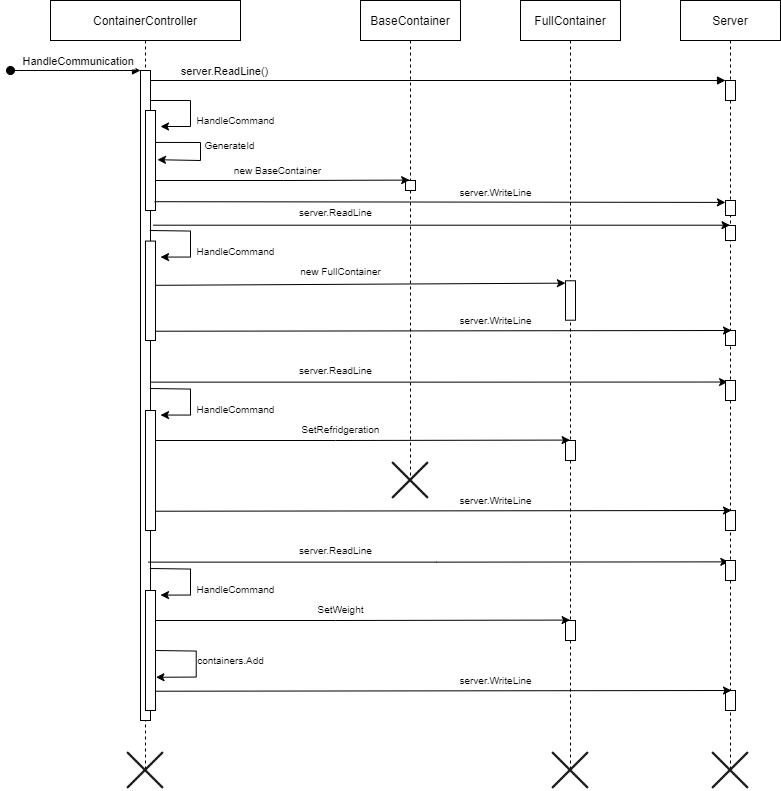

The diagram above was exported from draw.io. Its source (the exported page's mxGraphModel, read from the mxfile embedded in the PNG):
<mxGraphModel dx="944" dy="445" grid="1" gridSize="10" guides="1" tooltips="1" connect="1" arrows="1" fold="1" page="1" pageScale="1" pageWidth="850" pageHeight="1100" math="0" shadow="0">
  <root>
    <mxCell id="0" />
    <mxCell id="1" parent="0" />
    <mxCell id="3nuBFxr9cyL0pnOWT2aG-1" value="ContainerController" style="shape=umlLifeline;perimeter=lifelinePerimeter;container=0;collapsible=0;recursiveResize=0;rounded=0;shadow=0;strokeWidth=1;" parent="1" vertex="1">
      <mxGeometry x="80" y="80" width="190" height="770" as="geometry" />
    </mxCell>
    <mxCell id="3nuBFxr9cyL0pnOWT2aG-5" value="Server" style="shape=umlLifeline;perimeter=lifelinePerimeter;container=1;collapsible=0;recursiveResize=0;rounded=0;shadow=0;strokeWidth=1;" parent="1" vertex="1">
      <mxGeometry x="710" y="80" width="100" height="770" as="geometry" />
    </mxCell>
    <mxCell id="3nuBFxr9cyL0pnOWT2aG-6" value="" style="points=[];perimeter=orthogonalPerimeter;rounded=0;shadow=0;strokeWidth=1;" parent="3nuBFxr9cyL0pnOWT2aG-5" vertex="1">
      <mxGeometry x="45" y="80" width="10" height="20" as="geometry" />
    </mxCell>
    <mxCell id="F02HmZzMuWJn8GIi4lO5-42" value="" style="points=[];perimeter=orthogonalPerimeter;rounded=0;shadow=0;strokeWidth=1;" vertex="1" parent="3nuBFxr9cyL0pnOWT2aG-5">
      <mxGeometry x="45" y="225" width="10" height="15" as="geometry" />
    </mxCell>
    <mxCell id="F02HmZzMuWJn8GIi4lO5-45" style="edgeStyle=orthogonalEdgeStyle;rounded=0;orthogonalLoop=1;jettySize=auto;html=1;fontSize=10;exitX=1.1;exitY=0.334;exitDx=0;exitDy=0;exitPerimeter=0;entryX=0.209;entryY=0.077;entryDx=0;entryDy=0;entryPerimeter=0;" edge="1" parent="3nuBFxr9cyL0pnOWT2aG-5" target="F02HmZzMuWJn8GIi4lO5-52">
      <mxGeometry relative="1" as="geometry">
        <mxPoint x="-532" y="381.64" as="sourcePoint" />
        <mxPoint x="45" y="381.43999999999994" as="targetPoint" />
        <Array as="points" />
      </mxGeometry>
    </mxCell>
    <mxCell id="F02HmZzMuWJn8GIi4lO5-52" value="" style="points=[];perimeter=orthogonalPerimeter;rounded=0;shadow=0;strokeWidth=1;" vertex="1" parent="3nuBFxr9cyL0pnOWT2aG-5">
      <mxGeometry x="45" y="380" width="10" height="20" as="geometry" />
    </mxCell>
    <mxCell id="F02HmZzMuWJn8GIi4lO5-57" value="" style="points=[];perimeter=orthogonalPerimeter;rounded=0;shadow=0;strokeWidth=1;" vertex="1" parent="3nuBFxr9cyL0pnOWT2aG-5">
      <mxGeometry x="45" y="200" width="10" height="15" as="geometry" />
    </mxCell>
    <mxCell id="F02HmZzMuWJn8GIi4lO5-62" value="" style="points=[];perimeter=orthogonalPerimeter;rounded=0;shadow=0;strokeWidth=1;" vertex="1" parent="3nuBFxr9cyL0pnOWT2aG-5">
      <mxGeometry x="45" y="510" width="10" height="20" as="geometry" />
    </mxCell>
    <mxCell id="F02HmZzMuWJn8GIi4lO5-86" value="" style="points=[];perimeter=orthogonalPerimeter;rounded=0;shadow=0;strokeWidth=1;" vertex="1" parent="3nuBFxr9cyL0pnOWT2aG-5">
      <mxGeometry x="45" y="330" width="10" height="15" as="geometry" />
    </mxCell>
    <mxCell id="F02HmZzMuWJn8GIi4lO5-93" value="" style="shape=image;html=1;verticalAlign=top;verticalLabelPosition=bottom;labelBackgroundColor=#ffffff;imageAspect=0;aspect=fixed;image=https://cdn0.iconfinder.com/data/icons/elasto-online-store/26/00-ELASTOFONT-STORE-READY_close-128.png;fontSize=10;" vertex="1" parent="3nuBFxr9cyL0pnOWT2aG-5">
      <mxGeometry x="30" y="750" width="40" height="40" as="geometry" />
    </mxCell>
    <mxCell id="3nuBFxr9cyL0pnOWT2aG-8" value="server.ReadLine()" style="verticalAlign=bottom;endArrow=block;entryX=0;entryY=0;shadow=0;strokeWidth=1;" parent="1" source="3nuBFxr9cyL0pnOWT2aG-2" target="3nuBFxr9cyL0pnOWT2aG-6" edge="1">
      <mxGeometry x="-0.7414" relative="1" as="geometry">
        <mxPoint x="275" y="160" as="sourcePoint" />
        <mxPoint as="offset" />
      </mxGeometry>
    </mxCell>
    <mxCell id="F02HmZzMuWJn8GIi4lO5-2" value="BaseContainer" style="shape=umlLifeline;perimeter=lifelinePerimeter;container=1;collapsible=0;recursiveResize=0;rounded=0;shadow=0;strokeWidth=1;" vertex="1" parent="1">
      <mxGeometry x="390" y="80" width="100" height="480" as="geometry" />
    </mxCell>
    <mxCell id="F02HmZzMuWJn8GIi4lO5-3" value="" style="points=[];perimeter=orthogonalPerimeter;rounded=0;shadow=0;strokeWidth=1;" vertex="1" parent="F02HmZzMuWJn8GIi4lO5-2">
      <mxGeometry x="45" y="180" width="10" height="10" as="geometry" />
    </mxCell>
    <mxCell id="F02HmZzMuWJn8GIi4lO5-53" value="" style="shape=image;html=1;verticalAlign=top;verticalLabelPosition=bottom;labelBackgroundColor=#ffffff;imageAspect=0;aspect=fixed;image=https://cdn0.iconfinder.com/data/icons/elasto-online-store/26/00-ELASTOFONT-STORE-READY_close-128.png;fontSize=10;" vertex="1" parent="F02HmZzMuWJn8GIi4lO5-2">
      <mxGeometry x="30" y="460" width="40" height="40" as="geometry" />
    </mxCell>
    <mxCell id="F02HmZzMuWJn8GIi4lO5-4" value="FullContainer" style="shape=umlLifeline;perimeter=lifelinePerimeter;container=1;collapsible=0;recursiveResize=0;rounded=0;shadow=0;strokeWidth=1;" vertex="1" parent="1">
      <mxGeometry x="550" y="80" width="100" height="770" as="geometry" />
    </mxCell>
    <mxCell id="F02HmZzMuWJn8GIi4lO5-5" value="" style="points=[];perimeter=orthogonalPerimeter;rounded=0;shadow=0;strokeWidth=1;" vertex="1" parent="F02HmZzMuWJn8GIi4lO5-4">
      <mxGeometry x="45" y="280.28" width="10" height="39.44" as="geometry" />
    </mxCell>
    <mxCell id="F02HmZzMuWJn8GIi4lO5-54" value="" style="points=[];perimeter=orthogonalPerimeter;rounded=0;shadow=0;strokeWidth=1;" vertex="1" parent="F02HmZzMuWJn8GIi4lO5-4">
      <mxGeometry x="45" y="440" width="10" height="20" as="geometry" />
    </mxCell>
    <mxCell id="F02HmZzMuWJn8GIi4lO5-88" value="" style="points=[];perimeter=orthogonalPerimeter;rounded=0;shadow=0;strokeWidth=1;" vertex="1" parent="F02HmZzMuWJn8GIi4lO5-4">
      <mxGeometry x="45" y="620" width="10" height="20" as="geometry" />
    </mxCell>
    <mxCell id="F02HmZzMuWJn8GIi4lO5-92" value="" style="shape=image;html=1;verticalAlign=top;verticalLabelPosition=bottom;labelBackgroundColor=#ffffff;imageAspect=0;aspect=fixed;image=https://cdn0.iconfinder.com/data/icons/elasto-online-store/26/00-ELASTOFONT-STORE-READY_close-128.png;fontSize=10;" vertex="1" parent="F02HmZzMuWJn8GIi4lO5-4">
      <mxGeometry x="30" y="750" width="40" height="40" as="geometry" />
    </mxCell>
    <mxCell id="F02HmZzMuWJn8GIi4lO5-9" value="&lt;font style=&quot;font-size: 10px;&quot;&gt;HandleCommand&lt;/font&gt;" style="text;html=1;align=center;verticalAlign=middle;resizable=0;points=[];autosize=1;strokeColor=none;fillColor=none;" vertex="1" parent="1">
      <mxGeometry x="220" y="190" width="90" height="20" as="geometry" />
    </mxCell>
    <mxCell id="F02HmZzMuWJn8GIi4lO5-10" value="&lt;font style=&quot;font-size: 10px;&quot;&gt;GenerateId&lt;/font&gt;" style="text;html=1;align=center;verticalAlign=middle;resizable=0;points=[];autosize=1;strokeColor=none;fillColor=none;" vertex="1" parent="1">
      <mxGeometry x="224" y="215" width="70" height="20" as="geometry" />
    </mxCell>
    <mxCell id="F02HmZzMuWJn8GIi4lO5-12" style="edgeStyle=orthogonalEdgeStyle;rounded=0;orthogonalLoop=1;jettySize=auto;html=1;fontSize=10;entryX=0.416;entryY=-0.04;entryDx=0;entryDy=0;entryPerimeter=0;" edge="1" parent="1" target="F02HmZzMuWJn8GIi4lO5-3">
      <mxGeometry relative="1" as="geometry">
        <mxPoint x="185" y="270.0322580645161" as="sourcePoint" />
        <mxPoint x="430" y="270" as="targetPoint" />
        <Array as="points">
          <mxPoint x="185" y="260" />
          <mxPoint x="313" y="260" />
        </Array>
      </mxGeometry>
    </mxCell>
    <mxCell id="F02HmZzMuWJn8GIi4lO5-33" value="new BaseContainer" style="text;html=1;align=center;verticalAlign=middle;resizable=0;points=[];autosize=1;strokeColor=none;fillColor=none;fontSize=10;" vertex="1" parent="1">
      <mxGeometry x="257" y="240" width="100" height="20" as="geometry" />
    </mxCell>
    <mxCell id="3nuBFxr9cyL0pnOWT2aG-2" value="" style="points=[];perimeter=orthogonalPerimeter;rounded=0;shadow=0;strokeWidth=1;" parent="1" vertex="1">
      <mxGeometry x="170" y="150" width="10" height="650" as="geometry" />
    </mxCell>
    <mxCell id="3nuBFxr9cyL0pnOWT2aG-4" value="" style="points=[];perimeter=orthogonalPerimeter;rounded=0;shadow=0;strokeWidth=1;" parent="1" vertex="1">
      <mxGeometry x="175" y="190" width="10" height="100" as="geometry" />
    </mxCell>
    <mxCell id="3nuBFxr9cyL0pnOWT2aG-3" value="HandleCommunication" style="verticalAlign=bottom;startArrow=oval;endArrow=block;startSize=8;shadow=0;strokeWidth=1;" parent="1" target="3nuBFxr9cyL0pnOWT2aG-2" edge="1">
      <mxGeometry x="0.0435" relative="1" as="geometry">
        <mxPoint x="40" y="150" as="sourcePoint" />
        <mxPoint as="offset" />
      </mxGeometry>
    </mxCell>
    <mxCell id="F02HmZzMuWJn8GIi4lO5-8" value="" style="endArrow=classic;html=1;rounded=0;" edge="1" parent="1" source="3nuBFxr9cyL0pnOWT2aG-2">
      <mxGeometry width="50" height="50" relative="1" as="geometry">
        <mxPoint x="210" y="240" as="sourcePoint" />
        <mxPoint x="190" y="206" as="targetPoint" />
        <Array as="points">
          <mxPoint x="220" y="180" />
          <mxPoint x="220" y="206" />
        </Array>
      </mxGeometry>
    </mxCell>
    <mxCell id="F02HmZzMuWJn8GIi4lO5-32" value="" style="endArrow=classic;html=1;rounded=0;exitX=1.004;exitY=0.284;exitDx=0;exitDy=0;exitPerimeter=0;entryX=1.196;entryY=0.417;entryDx=0;entryDy=0;entryPerimeter=0;" edge="1" parent="1">
      <mxGeometry width="50" height="50" relative="1" as="geometry">
        <mxPoint x="185.03999999999996" y="221.92000000000002" as="sourcePoint" />
        <mxPoint x="186.96000000000004" y="239.21000000000004" as="targetPoint" />
        <Array as="points">
          <mxPoint x="230" y="222" />
          <mxPoint x="230" y="240" />
        </Array>
      </mxGeometry>
    </mxCell>
    <mxCell id="F02HmZzMuWJn8GIi4lO5-34" value="" style="points=[];perimeter=orthogonalPerimeter;rounded=0;shadow=0;strokeWidth=1;" vertex="1" parent="1">
      <mxGeometry x="175" y="320.56" width="10" height="99.44" as="geometry" />
    </mxCell>
    <mxCell id="F02HmZzMuWJn8GIi4lO5-35" value="" style="endArrow=classic;html=1;rounded=0;exitX=0.928;exitY=0.064;exitDx=0;exitDy=0;exitPerimeter=0;" edge="1" parent="1">
      <mxGeometry width="50" height="50" relative="1" as="geometry">
        <mxPoint x="179.27999999999997" y="309.99999999999994" as="sourcePoint" />
        <mxPoint x="190" y="336.56" as="targetPoint" />
        <Array as="points">
          <mxPoint x="220" y="310.56" />
          <mxPoint x="220" y="336.56" />
        </Array>
      </mxGeometry>
    </mxCell>
    <mxCell id="F02HmZzMuWJn8GIi4lO5-37" value="&lt;font style=&quot;font-size: 10px;&quot;&gt;HandleCommand&lt;/font&gt;" style="text;html=1;align=center;verticalAlign=middle;resizable=0;points=[];autosize=1;strokeColor=none;fillColor=none;" vertex="1" parent="1">
      <mxGeometry x="220" y="320.56" width="90" height="20" as="geometry" />
    </mxCell>
    <mxCell id="F02HmZzMuWJn8GIi4lO5-40" value="new FullContainer" style="text;html=1;align=center;verticalAlign=middle;resizable=0;points=[];autosize=1;strokeColor=none;fillColor=none;fontSize=10;" vertex="1" parent="1">
      <mxGeometry x="320" y="340.56" width="100" height="20" as="geometry" />
    </mxCell>
    <mxCell id="F02HmZzMuWJn8GIi4lO5-44" value="server.ReadLine" style="text;html=1;align=center;verticalAlign=middle;resizable=0;points=[];autosize=1;strokeColor=none;fillColor=none;fontSize=10;" vertex="1" parent="1">
      <mxGeometry x="320" y="282" width="90" height="20" as="geometry" />
    </mxCell>
    <mxCell id="F02HmZzMuWJn8GIi4lO5-46" style="edgeStyle=orthogonalEdgeStyle;rounded=0;orthogonalLoop=1;jettySize=auto;html=1;fontSize=10;entryX=0.496;entryY=0.494;entryDx=0;entryDy=0;entryPerimeter=0;" edge="1" parent="1">
      <mxGeometry relative="1" as="geometry">
        <mxPoint x="180" y="538" as="sourcePoint" />
        <mxPoint x="599.6000000000001" y="519.58" as="targetPoint" />
        <Array as="points">
          <mxPoint x="180" y="520" />
          <mxPoint x="365" y="520" />
        </Array>
      </mxGeometry>
    </mxCell>
    <mxCell id="F02HmZzMuWJn8GIi4lO5-47" value="" style="points=[];perimeter=orthogonalPerimeter;rounded=0;shadow=0;strokeWidth=1;" vertex="1" parent="1">
      <mxGeometry x="175" y="490" width="10" height="120" as="geometry" />
    </mxCell>
    <mxCell id="F02HmZzMuWJn8GIi4lO5-48" value="" style="endArrow=classic;html=1;rounded=0;exitX=0.928;exitY=0.064;exitDx=0;exitDy=0;exitPerimeter=0;" edge="1" parent="1">
      <mxGeometry width="50" height="50" relative="1" as="geometry">
        <mxPoint x="179.27999999999997" y="468" as="sourcePoint" />
        <mxPoint x="190" y="494.55999999999995" as="targetPoint" />
        <Array as="points">
          <mxPoint x="220" y="468.56" />
          <mxPoint x="220" y="494.56" />
        </Array>
      </mxGeometry>
    </mxCell>
    <mxCell id="F02HmZzMuWJn8GIi4lO5-49" value="&lt;font style=&quot;font-size: 10px;&quot;&gt;HandleCommand&lt;/font&gt;" style="text;html=1;align=center;verticalAlign=middle;resizable=0;points=[];autosize=1;strokeColor=none;fillColor=none;" vertex="1" parent="1">
      <mxGeometry x="220" y="478.56" width="90" height="20" as="geometry" />
    </mxCell>
    <mxCell id="F02HmZzMuWJn8GIi4lO5-50" value="SetRefridgeration" style="text;html=1;align=center;verticalAlign=middle;resizable=0;points=[];autosize=1;strokeColor=none;fillColor=none;fontSize=10;" vertex="1" parent="1">
      <mxGeometry x="325" y="498.56" width="90" height="20" as="geometry" />
    </mxCell>
    <mxCell id="F02HmZzMuWJn8GIi4lO5-51" value="server.ReadLine" style="text;html=1;align=center;verticalAlign=middle;resizable=0;points=[];autosize=1;strokeColor=none;fillColor=none;fontSize=10;" vertex="1" parent="1">
      <mxGeometry x="320" y="440" width="90" height="20" as="geometry" />
    </mxCell>
    <mxCell id="F02HmZzMuWJn8GIi4lO5-55" value="" style="endArrow=classic;html=1;rounded=0;fontSize=10;exitX=0.9;exitY=0.912;exitDx=0;exitDy=0;exitPerimeter=0;entryX=-0.009;entryY=0.127;entryDx=0;entryDy=0;entryPerimeter=0;" edge="1" parent="1" source="3nuBFxr9cyL0pnOWT2aG-4" target="F02HmZzMuWJn8GIi4lO5-57">
      <mxGeometry width="50" height="50" relative="1" as="geometry">
        <mxPoint x="390" y="330" as="sourcePoint" />
        <mxPoint x="440" y="280" as="targetPoint" />
      </mxGeometry>
    </mxCell>
    <mxCell id="F02HmZzMuWJn8GIi4lO5-56" value="server.WriteLine" style="text;html=1;align=center;verticalAlign=middle;resizable=0;points=[];autosize=1;strokeColor=none;fillColor=none;fontSize=10;" vertex="1" parent="1">
      <mxGeometry x="480" y="262" width="90" height="20" as="geometry" />
    </mxCell>
    <mxCell id="F02HmZzMuWJn8GIi4lO5-58" value="" style="endArrow=classic;html=1;rounded=0;fontSize=10;exitX=0.9;exitY=0.912;exitDx=0;exitDy=0;exitPerimeter=0;entryX=0.5;entryY=0.358;entryDx=0;entryDy=0;entryPerimeter=0;" edge="1" parent="1">
      <mxGeometry width="50" height="50" relative="1" as="geometry">
        <mxPoint x="185" y="410.7199999999999" as="sourcePoint" />
        <mxPoint x="761" y="409.9999999999999" as="targetPoint" />
      </mxGeometry>
    </mxCell>
    <mxCell id="F02HmZzMuWJn8GIi4lO5-59" value="server.WriteLine" style="text;html=1;align=center;verticalAlign=middle;resizable=0;points=[];autosize=1;strokeColor=none;fillColor=none;fontSize=10;" vertex="1" parent="1">
      <mxGeometry x="480" y="390" width="90" height="20" as="geometry" />
    </mxCell>
    <mxCell id="F02HmZzMuWJn8GIi4lO5-60" value="" style="endArrow=classic;html=1;rounded=0;fontSize=10;exitX=0.9;exitY=0.912;exitDx=0;exitDy=0;exitPerimeter=0;entryX=0.5;entryY=0.358;entryDx=0;entryDy=0;entryPerimeter=0;" edge="1" parent="1">
      <mxGeometry width="50" height="50" relative="1" as="geometry">
        <mxPoint x="185" y="590.7199999999999" as="sourcePoint" />
        <mxPoint x="761" y="589.9999999999999" as="targetPoint" />
      </mxGeometry>
    </mxCell>
    <mxCell id="F02HmZzMuWJn8GIi4lO5-61" value="server.WriteLine" style="text;html=1;align=center;verticalAlign=middle;resizable=0;points=[];autosize=1;strokeColor=none;fillColor=none;fontSize=10;" vertex="1" parent="1">
      <mxGeometry x="480" y="570" width="90" height="20" as="geometry" />
    </mxCell>
    <mxCell id="F02HmZzMuWJn8GIi4lO5-74" style="edgeStyle=orthogonalEdgeStyle;rounded=0;orthogonalLoop=1;jettySize=auto;html=1;fontSize=10;exitX=1.1;exitY=0.334;exitDx=0;exitDy=0;exitPerimeter=0;entryX=0.483;entryY=0.681;entryDx=0;entryDy=0;entryPerimeter=0;" edge="1" parent="1">
      <mxGeometry relative="1" as="geometry">
        <mxPoint x="178" y="641.64" as="sourcePoint" />
        <mxPoint x="758.3" y="641.36" as="targetPoint" />
        <Array as="points">
          <mxPoint x="466" y="642" />
        </Array>
      </mxGeometry>
    </mxCell>
    <mxCell id="F02HmZzMuWJn8GIi4lO5-75" value="" style="points=[];perimeter=orthogonalPerimeter;rounded=0;shadow=0;strokeWidth=1;" vertex="1" parent="1">
      <mxGeometry x="755" y="640" width="10" height="20" as="geometry" />
    </mxCell>
    <mxCell id="F02HmZzMuWJn8GIi4lO5-76" value="" style="points=[];perimeter=orthogonalPerimeter;rounded=0;shadow=0;strokeWidth=1;" vertex="1" parent="1">
      <mxGeometry x="755" y="770" width="10" height="20" as="geometry" />
    </mxCell>
    <mxCell id="F02HmZzMuWJn8GIi4lO5-77" style="edgeStyle=orthogonalEdgeStyle;rounded=0;orthogonalLoop=1;jettySize=auto;html=1;fontSize=10;entryX=0.496;entryY=0.494;entryDx=0;entryDy=0;entryPerimeter=0;" edge="1" parent="1">
      <mxGeometry relative="1" as="geometry">
        <mxPoint x="180" y="718.0000000000001" as="sourcePoint" />
        <mxPoint x="599.6000000000001" y="699.5800000000002" as="targetPoint" />
        <Array as="points">
          <mxPoint x="180" y="700" />
          <mxPoint x="365" y="700" />
        </Array>
      </mxGeometry>
    </mxCell>
    <mxCell id="F02HmZzMuWJn8GIi4lO5-78" value="" style="points=[];perimeter=orthogonalPerimeter;rounded=0;shadow=0;strokeWidth=1;" vertex="1" parent="1">
      <mxGeometry x="175" y="670" width="10" height="120" as="geometry" />
    </mxCell>
    <mxCell id="F02HmZzMuWJn8GIi4lO5-79" value="" style="endArrow=classic;html=1;rounded=0;exitX=0.928;exitY=0.064;exitDx=0;exitDy=0;exitPerimeter=0;" edge="1" parent="1">
      <mxGeometry width="50" height="50" relative="1" as="geometry">
        <mxPoint x="179.27999999999997" y="648" as="sourcePoint" />
        <mxPoint x="190" y="674.56" as="targetPoint" />
        <Array as="points">
          <mxPoint x="220" y="648.56" />
          <mxPoint x="220" y="674.56" />
        </Array>
      </mxGeometry>
    </mxCell>
    <mxCell id="F02HmZzMuWJn8GIi4lO5-80" value="&lt;font style=&quot;font-size: 10px;&quot;&gt;HandleCommand&lt;/font&gt;" style="text;html=1;align=center;verticalAlign=middle;resizable=0;points=[];autosize=1;strokeColor=none;fillColor=none;" vertex="1" parent="1">
      <mxGeometry x="220" y="658.56" width="90" height="20" as="geometry" />
    </mxCell>
    <mxCell id="F02HmZzMuWJn8GIi4lO5-81" value="SetWeight" style="text;html=1;align=center;verticalAlign=middle;resizable=0;points=[];autosize=1;strokeColor=none;fillColor=none;fontSize=10;" vertex="1" parent="1">
      <mxGeometry x="340" y="678.56" width="60" height="20" as="geometry" />
    </mxCell>
    <mxCell id="F02HmZzMuWJn8GIi4lO5-82" value="server.ReadLine" style="text;html=1;align=center;verticalAlign=middle;resizable=0;points=[];autosize=1;strokeColor=none;fillColor=none;fontSize=10;" vertex="1" parent="1">
      <mxGeometry x="320" y="620" width="90" height="20" as="geometry" />
    </mxCell>
    <mxCell id="F02HmZzMuWJn8GIi4lO5-83" value="" style="endArrow=classic;html=1;rounded=0;fontSize=10;exitX=0.9;exitY=0.912;exitDx=0;exitDy=0;exitPerimeter=0;entryX=0.5;entryY=0.358;entryDx=0;entryDy=0;entryPerimeter=0;" edge="1" parent="1">
      <mxGeometry width="50" height="50" relative="1" as="geometry">
        <mxPoint x="185" y="770.7199999999998" as="sourcePoint" />
        <mxPoint x="761" y="770" as="targetPoint" />
      </mxGeometry>
    </mxCell>
    <mxCell id="F02HmZzMuWJn8GIi4lO5-84" value="server.WriteLine" style="text;html=1;align=center;verticalAlign=middle;resizable=0;points=[];autosize=1;strokeColor=none;fillColor=none;fontSize=10;" vertex="1" parent="1">
      <mxGeometry x="480" y="750" width="90" height="20" as="geometry" />
    </mxCell>
    <mxCell id="F02HmZzMuWJn8GIi4lO5-85" value="" style="endArrow=classic;html=1;rounded=0;fontSize=10;exitX=1.255;exitY=0.238;exitDx=0;exitDy=0;exitPerimeter=0;" edge="1" parent="1" source="3nuBFxr9cyL0pnOWT2aG-2" target="3nuBFxr9cyL0pnOWT2aG-5">
      <mxGeometry width="50" height="50" relative="1" as="geometry">
        <mxPoint x="280" y="350" as="sourcePoint" />
        <mxPoint x="330" y="300" as="targetPoint" />
      </mxGeometry>
    </mxCell>
    <mxCell id="F02HmZzMuWJn8GIi4lO5-87" value="" style="endArrow=classic;html=1;rounded=0;fontSize=10;exitX=1.045;exitY=0.445;exitDx=0;exitDy=0;exitPerimeter=0;entryX=-0.009;entryY=0.06;entryDx=0;entryDy=0;entryPerimeter=0;" edge="1" parent="1" source="F02HmZzMuWJn8GIi4lO5-34" target="F02HmZzMuWJn8GIi4lO5-5">
      <mxGeometry width="50" height="50" relative="1" as="geometry">
        <mxPoint x="375" y="400" as="sourcePoint" />
        <mxPoint x="425" y="350" as="targetPoint" />
      </mxGeometry>
    </mxCell>
    <mxCell id="F02HmZzMuWJn8GIi4lO5-89" value="" style="endArrow=classic;html=1;rounded=0;exitX=0.928;exitY=0.064;exitDx=0;exitDy=0;exitPerimeter=0;entryX=1.045;entryY=0.723;entryDx=0;entryDy=0;entryPerimeter=0;" edge="1" parent="1" target="F02HmZzMuWJn8GIi4lO5-78">
      <mxGeometry width="50" height="50" relative="1" as="geometry">
        <mxPoint x="184.99999999999997" y="730" as="sourcePoint" />
        <mxPoint x="195.72" y="756.56" as="targetPoint" />
        <Array as="points">
          <mxPoint x="225.72" y="730.56" />
          <mxPoint x="225.72" y="756.56" />
        </Array>
      </mxGeometry>
    </mxCell>
    <mxCell id="F02HmZzMuWJn8GIi4lO5-90" value="&lt;font style=&quot;font-size: 10px;&quot;&gt;containers.Add&lt;/font&gt;" style="text;html=1;align=center;verticalAlign=middle;resizable=0;points=[];autosize=1;strokeColor=none;fillColor=none;" vertex="1" parent="1">
      <mxGeometry x="220" y="730" width="80" height="20" as="geometry" />
    </mxCell>
    <mxCell id="F02HmZzMuWJn8GIi4lO5-91" value="" style="shape=image;html=1;verticalAlign=top;verticalLabelPosition=bottom;labelBackgroundColor=#ffffff;imageAspect=0;aspect=fixed;image=https://cdn0.iconfinder.com/data/icons/elasto-online-store/26/00-ELASTOFONT-STORE-READY_close-128.png;fontSize=10;" vertex="1" parent="1">
      <mxGeometry x="155" y="830" width="40" height="40" as="geometry" />
    </mxCell>
  </root>
</mxGraphModel>